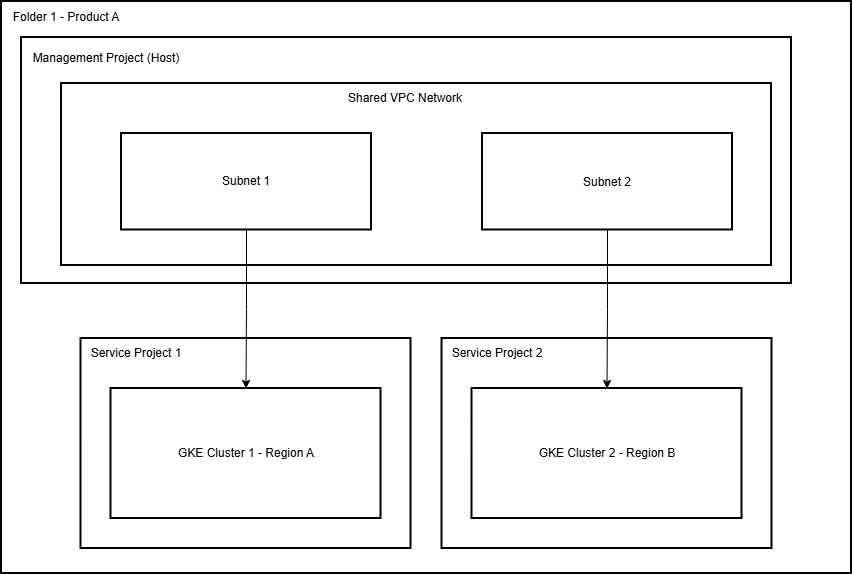

The diagram above was exported from draw.io. Its source (the exported page's mxGraphModel, read from the mxfile embedded in the PNG):
<mxGraphModel dx="1213" dy="604" grid="1" gridSize="10" guides="1" tooltips="1" connect="1" arrows="1" fold="1" page="1" pageScale="1" pageWidth="827" pageHeight="1169" math="0" shadow="0" adaptiveColors="none">
  <root>
    <mxCell id="0" />
    <mxCell id="1" parent="0" />
    <mxCell id="jmKxKR4KKJhKuKa2lA-G-1" value="Region2" style="whiteSpace=wrap;strokeWidth=2;labelBackgroundColor=none;rounded=0;" parent="1" vertex="1">
      <mxGeometry x="264" y="137" width="227" height="208" as="geometry" />
    </mxCell>
    <mxCell id="jmKxKR4KKJhKuKa2lA-G-2" value="" style="whiteSpace=wrap;strokeWidth=2;labelBackgroundColor=none;rounded=0;" parent="1" vertex="1">
      <mxGeometry x="10" y="8" width="850" height="572" as="geometry" />
    </mxCell>
    <mxCell id="jmKxKR4KKJhKuKa2lA-G-3" value="" style="whiteSpace=wrap;strokeWidth=2;labelBackgroundColor=none;rounded=0;" parent="1" vertex="1">
      <mxGeometry x="30" y="44" width="770" height="246" as="geometry" />
    </mxCell>
    <mxCell id="jmKxKR4KKJhKuKa2lA-G-4" value="" style="whiteSpace=wrap;strokeWidth=2;labelBackgroundColor=none;rounded=0;" parent="1" vertex="1">
      <mxGeometry x="70" y="90" width="710" height="182" as="geometry" />
    </mxCell>
    <mxCell id="jmKxKR4KKJhKuKa2lA-G-5" value="Subnet 1" style="whiteSpace=wrap;strokeWidth=2;labelBackgroundColor=none;rounded=0;" parent="1" vertex="1">
      <mxGeometry x="130" y="140" width="250" height="96.5" as="geometry" />
    </mxCell>
    <mxCell id="jmKxKR4KKJhKuKa2lA-G-6" value="" style="whiteSpace=wrap;strokeWidth=2;labelBackgroundColor=none;rounded=0;" parent="1" vertex="1">
      <mxGeometry x="89.5" y="345" width="330" height="210" as="geometry" />
    </mxCell>
    <mxCell id="jmKxKR4KKJhKuKa2lA-G-7" value="GKE Cluster 1 - Region A" style="whiteSpace=wrap;strokeWidth=2;labelBackgroundColor=none;rounded=0;" parent="1" vertex="1">
      <mxGeometry x="119.5" y="395" width="270" height="130" as="geometry" />
    </mxCell>
    <mxCell id="jmKxKR4KKJhKuKa2lA-G-8" value="Shared VPC Network" style="text;html=1;whiteSpace=wrap;strokeColor=none;fillColor=none;align=center;verticalAlign=middle;rounded=0;labelBackgroundColor=none;" parent="1" vertex="1">
      <mxGeometry x="344" y="90" width="140" height="30" as="geometry" />
    </mxCell>
    <mxCell id="jmKxKR4KKJhKuKa2lA-G-9" value="Folder 1 - Product A" style="text;html=1;whiteSpace=wrap;strokeColor=none;fillColor=none;align=center;verticalAlign=middle;rounded=0;labelBackgroundColor=none;" parent="1" vertex="1">
      <mxGeometry x="10" y="8" width="130" height="32" as="geometry" />
    </mxCell>
    <mxCell id="jmKxKR4KKJhKuKa2lA-G-10" value="Management Project (Host)" style="text;html=1;whiteSpace=wrap;strokeColor=none;fillColor=none;align=center;verticalAlign=middle;rounded=0;labelBackgroundColor=none;" parent="1" vertex="1">
      <mxGeometry x="40" y="50" width="150" height="30" as="geometry" />
    </mxCell>
    <mxCell id="jmKxKR4KKJhKuKa2lA-G-11" value="Service Project 1" style="text;html=1;whiteSpace=wrap;strokeColor=none;fillColor=none;align=center;verticalAlign=middle;rounded=0;labelBackgroundColor=none;" parent="1" vertex="1">
      <mxGeometry x="89.5" y="345" width="110" height="30" as="geometry" />
    </mxCell>
    <mxCell id="jmKxKR4KKJhKuKa2lA-G-12" value="Subnet 2" style="strokeWidth=2;labelBackgroundColor=none;rounded=0;" parent="1" vertex="1">
      <mxGeometry x="491" y="140" width="250" height="96.5" as="geometry" />
    </mxCell>
    <mxCell id="jmKxKR4KKJhKuKa2lA-G-13" value="" style="whiteSpace=wrap;strokeWidth=2;labelBackgroundColor=none;rounded=0;" parent="1" vertex="1">
      <mxGeometry x="450.5" y="345" width="330" height="210" as="geometry" />
    </mxCell>
    <mxCell id="jmKxKR4KKJhKuKa2lA-G-14" value="GKE Cluster 2 - Region B" style="whiteSpace=wrap;strokeWidth=2;labelBackgroundColor=none;rounded=0;" parent="1" vertex="1">
      <mxGeometry x="480.5" y="395" width="270" height="130" as="geometry" />
    </mxCell>
    <mxCell id="jmKxKR4KKJhKuKa2lA-G-15" value="Service Project 2" style="text;html=1;whiteSpace=wrap;strokeColor=none;fillColor=none;align=center;verticalAlign=middle;rounded=0;labelBackgroundColor=none;" parent="1" vertex="1">
      <mxGeometry x="450.5" y="345" width="110" height="30" as="geometry" />
    </mxCell>
    <mxCell id="jmKxKR4KKJhKuKa2lA-G-16" style="edgeStyle=orthogonalEdgeStyle;rounded=0;orthogonalLoop=1;jettySize=auto;html=1;entryX=0.5;entryY=0;entryDx=0;entryDy=0;labelBackgroundColor=none;fontColor=default;" parent="1" source="jmKxKR4KKJhKuKa2lA-G-5" target="jmKxKR4KKJhKuKa2lA-G-7" edge="1">
      <mxGeometry relative="1" as="geometry" />
    </mxCell>
    <mxCell id="jmKxKR4KKJhKuKa2lA-G-17" style="edgeStyle=orthogonalEdgeStyle;rounded=0;orthogonalLoop=1;jettySize=auto;html=1;entryX=0.5;entryY=0;entryDx=0;entryDy=0;labelBackgroundColor=none;fontColor=default;" parent="1" source="jmKxKR4KKJhKuKa2lA-G-12" target="jmKxKR4KKJhKuKa2lA-G-14" edge="1">
      <mxGeometry relative="1" as="geometry" />
    </mxCell>
  </root>
</mxGraphModel>